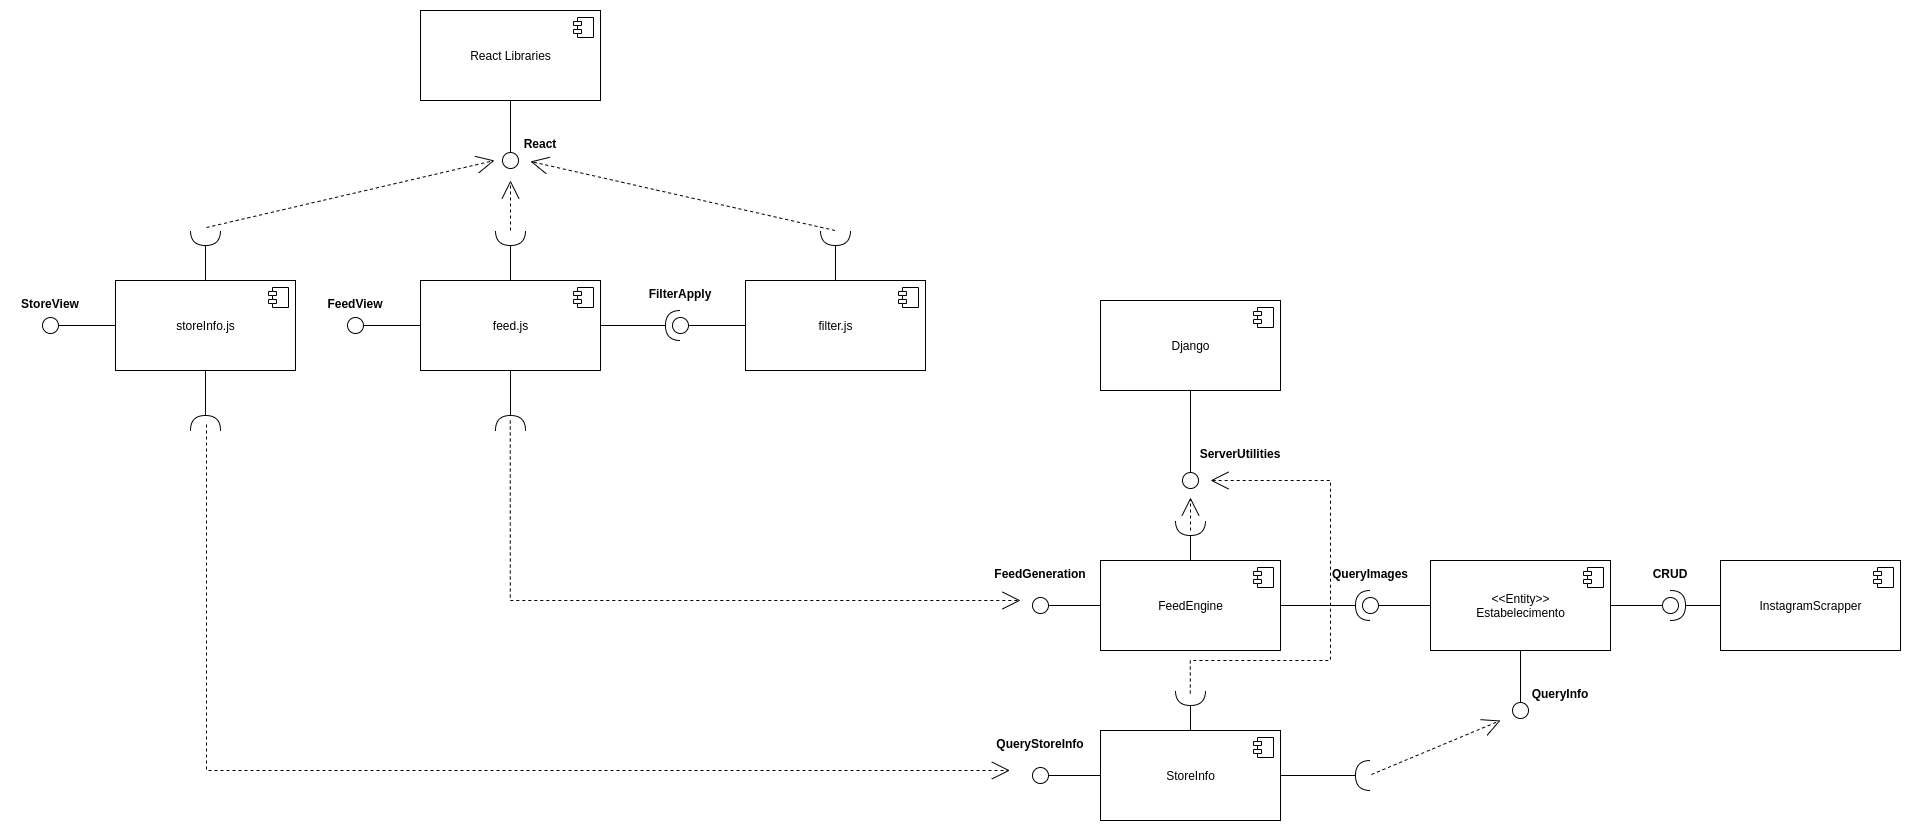

The diagram above was exported from draw.io. Its source (the exported page's mxGraphModel, read from the mxfile embedded in the PNG):
<mxGraphModel dx="1355" dy="745" grid="1" gridSize="10" guides="1" tooltips="1" connect="1" arrows="1" fold="1" page="1" pageScale="1" pageWidth="827" pageHeight="1169" math="0" shadow="0">
  <root>
    <mxCell id="0" />
    <mxCell id="1" parent="0" />
    <mxCell id="trMdnLEcNdwHgI2CaoyA-12" style="edgeStyle=orthogonalEdgeStyle;rounded=0;orthogonalLoop=1;jettySize=auto;html=1;endArrow=oval;endFill=0;strokeWidth=1;endSize=16;" parent="1" source="trMdnLEcNdwHgI2CaoyA-9" edge="1">
      <mxGeometry relative="1" as="geometry">
        <mxPoint x="385" y="935" as="targetPoint" />
      </mxGeometry>
    </mxCell>
    <mxCell id="trMdnLEcNdwHgI2CaoyA-32" style="edgeStyle=orthogonalEdgeStyle;rounded=0;orthogonalLoop=1;jettySize=auto;html=1;endArrow=halfCircle;endFill=0;endSize=13;strokeColor=#000000;strokeWidth=1;" parent="1" source="trMdnLEcNdwHgI2CaoyA-9" edge="1">
      <mxGeometry relative="1" as="geometry">
        <mxPoint x="540" y="840" as="targetPoint" />
      </mxGeometry>
    </mxCell>
    <mxCell id="trMdnLEcNdwHgI2CaoyA-69" style="edgeStyle=orthogonalEdgeStyle;rounded=0;orthogonalLoop=1;jettySize=auto;html=1;endArrow=halfCircle;endFill=0;endSize=13;strokeColor=#000000;strokeWidth=1;" parent="1" source="trMdnLEcNdwHgI2CaoyA-9" edge="1">
      <mxGeometry relative="1" as="geometry">
        <mxPoint x="540" y="1040" as="targetPoint" />
      </mxGeometry>
    </mxCell>
    <mxCell id="trMdnLEcNdwHgI2CaoyA-72" style="edgeStyle=orthogonalEdgeStyle;rounded=0;orthogonalLoop=1;jettySize=auto;html=1;endArrow=halfCircle;endFill=0;endSize=13;strokeColor=#000000;strokeWidth=1;" parent="1" source="trMdnLEcNdwHgI2CaoyA-9" edge="1">
      <mxGeometry relative="1" as="geometry">
        <mxPoint x="710.0000000000002" y="935" as="targetPoint" />
      </mxGeometry>
    </mxCell>
    <mxCell id="trMdnLEcNdwHgI2CaoyA-9" value="feed.js" style="html=1;dropTarget=0;" parent="1" vertex="1">
      <mxGeometry x="450" y="890" width="180" height="90" as="geometry" />
    </mxCell>
    <mxCell id="trMdnLEcNdwHgI2CaoyA-10" value="" style="shape=module;jettyWidth=8;jettyHeight=4;" parent="trMdnLEcNdwHgI2CaoyA-9" vertex="1">
      <mxGeometry x="1" width="20" height="20" relative="1" as="geometry">
        <mxPoint x="-27" y="7" as="offset" />
      </mxGeometry>
    </mxCell>
    <mxCell id="trMdnLEcNdwHgI2CaoyA-13" value="FeedView" style="text;align=center;fontStyle=1;verticalAlign=middle;spacingLeft=3;spacingRight=3;strokeColor=none;rotatable=0;points=[[0,0.5],[1,0.5]];portConstraint=eastwest;" parent="1" vertex="1">
      <mxGeometry x="345" y="900" width="80" height="26" as="geometry" />
    </mxCell>
    <mxCell id="trMdnLEcNdwHgI2CaoyA-16" style="edgeStyle=orthogonalEdgeStyle;rounded=0;orthogonalLoop=1;jettySize=auto;html=1;endArrow=oval;endFill=0;endSize=16;strokeWidth=1;" parent="1" source="trMdnLEcNdwHgI2CaoyA-14" edge="1">
      <mxGeometry relative="1" as="geometry">
        <mxPoint x="540" y="770" as="targetPoint" />
      </mxGeometry>
    </mxCell>
    <mxCell id="trMdnLEcNdwHgI2CaoyA-14" value="React Libraries" style="html=1;dropTarget=0;" parent="1" vertex="1">
      <mxGeometry x="450" y="620" width="180" height="90" as="geometry" />
    </mxCell>
    <mxCell id="trMdnLEcNdwHgI2CaoyA-15" value="" style="shape=module;jettyWidth=8;jettyHeight=4;" parent="trMdnLEcNdwHgI2CaoyA-14" vertex="1">
      <mxGeometry x="1" width="20" height="20" relative="1" as="geometry">
        <mxPoint x="-27" y="7" as="offset" />
      </mxGeometry>
    </mxCell>
    <mxCell id="trMdnLEcNdwHgI2CaoyA-17" style="edgeStyle=orthogonalEdgeStyle;rounded=0;orthogonalLoop=1;jettySize=auto;html=1;endArrow=oval;endFill=0;strokeWidth=1;endSize=16;" parent="1" source="trMdnLEcNdwHgI2CaoyA-18" edge="1">
      <mxGeometry relative="1" as="geometry">
        <mxPoint x="80" y="935" as="targetPoint" />
      </mxGeometry>
    </mxCell>
    <mxCell id="trMdnLEcNdwHgI2CaoyA-26" style="edgeStyle=orthogonalEdgeStyle;rounded=0;orthogonalLoop=1;jettySize=auto;html=1;endArrow=halfCircle;endFill=0;endSize=13;strokeWidth=1;" parent="1" source="trMdnLEcNdwHgI2CaoyA-18" edge="1">
      <mxGeometry relative="1" as="geometry">
        <mxPoint x="235" y="840" as="targetPoint" />
      </mxGeometry>
    </mxCell>
    <mxCell id="trMdnLEcNdwHgI2CaoyA-70" style="edgeStyle=orthogonalEdgeStyle;rounded=0;orthogonalLoop=1;jettySize=auto;html=1;endArrow=halfCircle;endFill=0;endSize=13;strokeColor=#000000;strokeWidth=1;" parent="1" source="trMdnLEcNdwHgI2CaoyA-18" edge="1">
      <mxGeometry relative="1" as="geometry">
        <mxPoint x="235" y="1040" as="targetPoint" />
      </mxGeometry>
    </mxCell>
    <mxCell id="trMdnLEcNdwHgI2CaoyA-18" value="&lt;div&gt;storeInfo.js&lt;/div&gt;" style="html=1;dropTarget=0;" parent="1" vertex="1">
      <mxGeometry x="145" y="890" width="180" height="90" as="geometry" />
    </mxCell>
    <mxCell id="trMdnLEcNdwHgI2CaoyA-19" value="" style="shape=module;jettyWidth=8;jettyHeight=4;" parent="trMdnLEcNdwHgI2CaoyA-18" vertex="1">
      <mxGeometry x="1" width="20" height="20" relative="1" as="geometry">
        <mxPoint x="-27" y="7" as="offset" />
      </mxGeometry>
    </mxCell>
    <mxCell id="trMdnLEcNdwHgI2CaoyA-20" value="StoreView" style="text;align=center;fontStyle=1;verticalAlign=middle;spacingLeft=3;spacingRight=3;strokeColor=none;rotatable=0;points=[[0,0.5],[1,0.5]];portConstraint=eastwest;" parent="1" vertex="1">
      <mxGeometry x="40" y="900" width="80" height="26" as="geometry" />
    </mxCell>
    <mxCell id="trMdnLEcNdwHgI2CaoyA-21" style="edgeStyle=orthogonalEdgeStyle;rounded=0;orthogonalLoop=1;jettySize=auto;html=1;endArrow=oval;endFill=0;strokeWidth=1;endSize=16;" parent="1" source="trMdnLEcNdwHgI2CaoyA-22" edge="1">
      <mxGeometry relative="1" as="geometry">
        <mxPoint x="710" y="935" as="targetPoint" />
      </mxGeometry>
    </mxCell>
    <mxCell id="trMdnLEcNdwHgI2CaoyA-31" style="edgeStyle=orthogonalEdgeStyle;rounded=0;orthogonalLoop=1;jettySize=auto;html=1;endArrow=halfCircle;endFill=0;endSize=13;strokeColor=#000000;strokeWidth=1;" parent="1" source="trMdnLEcNdwHgI2CaoyA-22" edge="1">
      <mxGeometry relative="1" as="geometry">
        <mxPoint x="865" y="840" as="targetPoint" />
      </mxGeometry>
    </mxCell>
    <mxCell id="trMdnLEcNdwHgI2CaoyA-22" value="&lt;div&gt;filter.js&lt;/div&gt;" style="html=1;dropTarget=0;" parent="1" vertex="1">
      <mxGeometry x="775" y="890" width="180" height="90" as="geometry" />
    </mxCell>
    <mxCell id="trMdnLEcNdwHgI2CaoyA-23" value="" style="shape=module;jettyWidth=8;jettyHeight=4;" parent="trMdnLEcNdwHgI2CaoyA-22" vertex="1">
      <mxGeometry x="1" width="20" height="20" relative="1" as="geometry">
        <mxPoint x="-27" y="7" as="offset" />
      </mxGeometry>
    </mxCell>
    <mxCell id="trMdnLEcNdwHgI2CaoyA-24" value="FilterApply" style="text;align=center;fontStyle=1;verticalAlign=middle;spacingLeft=3;spacingRight=3;strokeColor=none;rotatable=0;points=[[0,0.5],[1,0.5]];portConstraint=eastwest;" parent="1" vertex="1">
      <mxGeometry x="670" y="890" width="80" height="26" as="geometry" />
    </mxCell>
    <mxCell id="trMdnLEcNdwHgI2CaoyA-25" value="React" style="text;align=center;fontStyle=1;verticalAlign=middle;spacingLeft=3;spacingRight=3;strokeColor=none;rotatable=0;points=[[0,0.5],[1,0.5]];portConstraint=eastwest;" parent="1" vertex="1">
      <mxGeometry x="530" y="740" width="80" height="26" as="geometry" />
    </mxCell>
    <mxCell id="trMdnLEcNdwHgI2CaoyA-27" value="" style="endArrow=open;dashed=1;html=1;strokeWidth=1;rounded=0;endFill=0;endSize=16;" parent="1" edge="1">
      <mxGeometry width="50" height="50" relative="1" as="geometry">
        <mxPoint x="236" y="837" as="sourcePoint" />
        <mxPoint x="524" y="770" as="targetPoint" />
      </mxGeometry>
    </mxCell>
    <mxCell id="trMdnLEcNdwHgI2CaoyA-33" value="" style="endArrow=open;dashed=1;html=1;strokeColor=#000000;strokeWidth=1;endFill=0;endSize=16;" parent="1" edge="1">
      <mxGeometry width="50" height="50" relative="1" as="geometry">
        <mxPoint x="540" y="840" as="sourcePoint" />
        <mxPoint x="540" y="790" as="targetPoint" />
      </mxGeometry>
    </mxCell>
    <mxCell id="trMdnLEcNdwHgI2CaoyA-35" value="" style="endArrow=open;dashed=1;html=1;strokeColor=#000000;strokeWidth=1;endFill=0;endSize=16;entryX=0.375;entryY=1.192;entryDx=0;entryDy=0;entryPerimeter=0;" parent="1" target="trMdnLEcNdwHgI2CaoyA-25" edge="1">
      <mxGeometry width="50" height="50" relative="1" as="geometry">
        <mxPoint x="864.5" y="840" as="sourcePoint" />
        <mxPoint x="864.5" y="790" as="targetPoint" />
      </mxGeometry>
    </mxCell>
    <mxCell id="trMdnLEcNdwHgI2CaoyA-38" style="edgeStyle=orthogonalEdgeStyle;rounded=0;orthogonalLoop=1;jettySize=auto;html=1;endArrow=oval;endFill=0;endSize=16;strokeColor=#000000;strokeWidth=1;" parent="1" source="trMdnLEcNdwHgI2CaoyA-36" edge="1">
      <mxGeometry relative="1" as="geometry">
        <mxPoint x="1220" y="1090" as="targetPoint" />
      </mxGeometry>
    </mxCell>
    <mxCell id="trMdnLEcNdwHgI2CaoyA-36" value="Django" style="html=1;dropTarget=0;" parent="1" vertex="1">
      <mxGeometry x="1130" y="910" width="180" height="90" as="geometry" />
    </mxCell>
    <mxCell id="trMdnLEcNdwHgI2CaoyA-37" value="" style="shape=module;jettyWidth=8;jettyHeight=4;" parent="trMdnLEcNdwHgI2CaoyA-36" vertex="1">
      <mxGeometry x="1" width="20" height="20" relative="1" as="geometry">
        <mxPoint x="-27" y="7" as="offset" />
      </mxGeometry>
    </mxCell>
    <mxCell id="trMdnLEcNdwHgI2CaoyA-39" value="ServerUtilities" style="text;align=center;fontStyle=1;verticalAlign=middle;spacingLeft=3;spacingRight=3;strokeColor=none;rotatable=0;points=[[0,0.5],[1,0.5]];portConstraint=eastwest;" parent="1" vertex="1">
      <mxGeometry x="1230" y="1050" width="80" height="26" as="geometry" />
    </mxCell>
    <mxCell id="trMdnLEcNdwHgI2CaoyA-42" style="edgeStyle=orthogonalEdgeStyle;rounded=0;orthogonalLoop=1;jettySize=auto;html=1;endArrow=oval;endFill=0;endSize=16;strokeColor=#000000;strokeWidth=1;" parent="1" source="trMdnLEcNdwHgI2CaoyA-40" edge="1">
      <mxGeometry relative="1" as="geometry">
        <mxPoint x="1400" y="1215" as="targetPoint" />
      </mxGeometry>
    </mxCell>
    <mxCell id="trMdnLEcNdwHgI2CaoyA-44" style="edgeStyle=orthogonalEdgeStyle;rounded=0;orthogonalLoop=1;jettySize=auto;html=1;endArrow=oval;endFill=0;endSize=16;strokeColor=#000000;strokeWidth=1;" parent="1" source="trMdnLEcNdwHgI2CaoyA-40" edge="1">
      <mxGeometry relative="1" as="geometry">
        <mxPoint x="1700" y="1215" as="targetPoint" />
      </mxGeometry>
    </mxCell>
    <mxCell id="trMdnLEcNdwHgI2CaoyA-53" style="edgeStyle=none;rounded=0;orthogonalLoop=1;jettySize=auto;html=1;endArrow=oval;endFill=0;endSize=16;strokeColor=#000000;strokeWidth=1;" parent="1" source="trMdnLEcNdwHgI2CaoyA-40" edge="1">
      <mxGeometry relative="1" as="geometry">
        <mxPoint x="1550" y="1320" as="targetPoint" />
      </mxGeometry>
    </mxCell>
    <mxCell id="trMdnLEcNdwHgI2CaoyA-40" value="&lt;div&gt;&amp;lt;&amp;lt;Entity&amp;gt;&amp;gt;&lt;/div&gt;&lt;div&gt;Estabelecimento&lt;/div&gt;" style="html=1;dropTarget=0;" parent="1" vertex="1">
      <mxGeometry x="1460" y="1170" width="180" height="90" as="geometry" />
    </mxCell>
    <mxCell id="trMdnLEcNdwHgI2CaoyA-41" value="" style="shape=module;jettyWidth=8;jettyHeight=4;" parent="trMdnLEcNdwHgI2CaoyA-40" vertex="1">
      <mxGeometry x="1" width="20" height="20" relative="1" as="geometry">
        <mxPoint x="-27" y="7" as="offset" />
      </mxGeometry>
    </mxCell>
    <mxCell id="trMdnLEcNdwHgI2CaoyA-43" value="QueryImages" style="text;align=center;fontStyle=1;verticalAlign=middle;spacingLeft=3;spacingRight=3;strokeColor=none;rotatable=0;points=[[0,0.5],[1,0.5]];portConstraint=eastwest;" parent="1" vertex="1">
      <mxGeometry x="1360" y="1170" width="80" height="26" as="geometry" />
    </mxCell>
    <mxCell id="trMdnLEcNdwHgI2CaoyA-45" value="CRUD" style="text;align=center;fontStyle=1;verticalAlign=middle;spacingLeft=3;spacingRight=3;strokeColor=none;rotatable=0;points=[[0,0.5],[1,0.5]];portConstraint=eastwest;" parent="1" vertex="1">
      <mxGeometry x="1660" y="1170" width="80" height="26" as="geometry" />
    </mxCell>
    <mxCell id="trMdnLEcNdwHgI2CaoyA-48" style="edgeStyle=orthogonalEdgeStyle;rounded=0;orthogonalLoop=1;jettySize=auto;html=1;endArrow=halfCircle;endFill=0;endSize=13;strokeColor=#000000;strokeWidth=1;" parent="1" source="trMdnLEcNdwHgI2CaoyA-46" edge="1">
      <mxGeometry relative="1" as="geometry">
        <mxPoint x="1220" y="1130" as="targetPoint" />
      </mxGeometry>
    </mxCell>
    <mxCell id="trMdnLEcNdwHgI2CaoyA-49" style="edgeStyle=orthogonalEdgeStyle;rounded=0;orthogonalLoop=1;jettySize=auto;html=1;endArrow=halfCircle;endFill=0;endSize=13;strokeColor=#000000;strokeWidth=1;" parent="1" source="trMdnLEcNdwHgI2CaoyA-46" edge="1">
      <mxGeometry relative="1" as="geometry">
        <mxPoint x="1400" y="1215" as="targetPoint" />
      </mxGeometry>
    </mxCell>
    <mxCell id="trMdnLEcNdwHgI2CaoyA-57" style="edgeStyle=none;rounded=0;orthogonalLoop=1;jettySize=auto;html=1;endArrow=oval;endFill=0;endSize=16;strokeColor=#000000;strokeWidth=1;" parent="1" source="trMdnLEcNdwHgI2CaoyA-46" edge="1">
      <mxGeometry relative="1" as="geometry">
        <mxPoint x="1070" y="1215" as="targetPoint" />
      </mxGeometry>
    </mxCell>
    <mxCell id="trMdnLEcNdwHgI2CaoyA-46" value="FeedEngine" style="html=1;dropTarget=0;" parent="1" vertex="1">
      <mxGeometry x="1130" y="1170" width="180" height="90" as="geometry" />
    </mxCell>
    <mxCell id="trMdnLEcNdwHgI2CaoyA-47" value="" style="shape=module;jettyWidth=8;jettyHeight=4;" parent="trMdnLEcNdwHgI2CaoyA-46" vertex="1">
      <mxGeometry x="1" width="20" height="20" relative="1" as="geometry">
        <mxPoint x="-27" y="7" as="offset" />
      </mxGeometry>
    </mxCell>
    <mxCell id="trMdnLEcNdwHgI2CaoyA-52" style="edgeStyle=orthogonalEdgeStyle;rounded=0;orthogonalLoop=1;jettySize=auto;html=1;endArrow=halfCircle;endFill=0;endSize=13;strokeColor=#000000;strokeWidth=1;" parent="1" source="trMdnLEcNdwHgI2CaoyA-50" edge="1">
      <mxGeometry relative="1" as="geometry">
        <mxPoint x="1700" y="1215" as="targetPoint" />
      </mxGeometry>
    </mxCell>
    <mxCell id="trMdnLEcNdwHgI2CaoyA-50" value="InstagramScrapper" style="html=1;dropTarget=0;" parent="1" vertex="1">
      <mxGeometry x="1750" y="1170" width="180" height="90" as="geometry" />
    </mxCell>
    <mxCell id="trMdnLEcNdwHgI2CaoyA-51" value="" style="shape=module;jettyWidth=8;jettyHeight=4;" parent="trMdnLEcNdwHgI2CaoyA-50" vertex="1">
      <mxGeometry x="1" width="20" height="20" relative="1" as="geometry">
        <mxPoint x="-27" y="7" as="offset" />
      </mxGeometry>
    </mxCell>
    <mxCell id="trMdnLEcNdwHgI2CaoyA-54" value="QueryInfo" style="text;align=center;fontStyle=1;verticalAlign=middle;spacingLeft=3;spacingRight=3;strokeColor=none;rotatable=0;points=[[0,0.5],[1,0.5]];portConstraint=eastwest;" parent="1" vertex="1">
      <mxGeometry x="1550" y="1290" width="80" height="26" as="geometry" />
    </mxCell>
    <mxCell id="trMdnLEcNdwHgI2CaoyA-58" style="edgeStyle=none;rounded=0;orthogonalLoop=1;jettySize=auto;html=1;endArrow=oval;endFill=0;endSize=16;strokeColor=#000000;strokeWidth=1;" parent="1" source="trMdnLEcNdwHgI2CaoyA-55" edge="1">
      <mxGeometry relative="1" as="geometry">
        <mxPoint x="1070" y="1385" as="targetPoint" />
      </mxGeometry>
    </mxCell>
    <mxCell id="trMdnLEcNdwHgI2CaoyA-61" style="edgeStyle=none;rounded=0;orthogonalLoop=1;jettySize=auto;html=1;endArrow=halfCircle;endFill=0;endSize=13;strokeColor=#000000;strokeWidth=1;" parent="1" source="trMdnLEcNdwHgI2CaoyA-55" edge="1">
      <mxGeometry relative="1" as="geometry">
        <mxPoint x="1220" y="1300" as="targetPoint" />
      </mxGeometry>
    </mxCell>
    <mxCell id="trMdnLEcNdwHgI2CaoyA-67" style="edgeStyle=orthogonalEdgeStyle;rounded=0;orthogonalLoop=1;jettySize=auto;html=1;endArrow=halfCircle;endFill=0;endSize=13;strokeColor=#000000;strokeWidth=1;" parent="1" source="trMdnLEcNdwHgI2CaoyA-55" edge="1">
      <mxGeometry relative="1" as="geometry">
        <mxPoint x="1400.0000000000002" y="1385" as="targetPoint" />
      </mxGeometry>
    </mxCell>
    <mxCell id="trMdnLEcNdwHgI2CaoyA-55" value="StoreInfo" style="html=1;dropTarget=0;" parent="1" vertex="1">
      <mxGeometry x="1130" y="1340" width="180" height="90" as="geometry" />
    </mxCell>
    <mxCell id="trMdnLEcNdwHgI2CaoyA-56" value="" style="shape=module;jettyWidth=8;jettyHeight=4;" parent="trMdnLEcNdwHgI2CaoyA-55" vertex="1">
      <mxGeometry x="1" width="20" height="20" relative="1" as="geometry">
        <mxPoint x="-27" y="7" as="offset" />
      </mxGeometry>
    </mxCell>
    <mxCell id="trMdnLEcNdwHgI2CaoyA-59" value="FeedGeneration" style="text;align=center;fontStyle=1;verticalAlign=middle;spacingLeft=3;spacingRight=3;strokeColor=none;rotatable=0;points=[[0,0.5],[1,0.5]];portConstraint=eastwest;" parent="1" vertex="1">
      <mxGeometry x="1030" y="1170" width="80" height="26" as="geometry" />
    </mxCell>
    <mxCell id="trMdnLEcNdwHgI2CaoyA-60" value="QueryStoreInfo" style="text;align=center;fontStyle=1;verticalAlign=middle;spacingLeft=3;spacingRight=3;strokeColor=none;rotatable=0;points=[[0,0.5],[1,0.5]];portConstraint=eastwest;" parent="1" vertex="1">
      <mxGeometry x="1030" y="1340" width="80" height="26" as="geometry" />
    </mxCell>
    <mxCell id="trMdnLEcNdwHgI2CaoyA-63" value="" style="endArrow=open;dashed=1;html=1;strokeColor=#000000;strokeWidth=1;endFill=0;endSize=16;" parent="1" edge="1">
      <mxGeometry width="50" height="50" relative="1" as="geometry">
        <mxPoint x="1220" y="1140" as="sourcePoint" />
        <mxPoint x="1220" y="1107" as="targetPoint" />
      </mxGeometry>
    </mxCell>
    <mxCell id="trMdnLEcNdwHgI2CaoyA-65" value="" style="endArrow=open;dashed=1;html=1;strokeColor=#000000;strokeWidth=1;endFill=0;endSize=16;edgeStyle=orthogonalEdgeStyle;rounded=0;" parent="1" edge="1">
      <mxGeometry width="50" height="50" relative="1" as="geometry">
        <mxPoint x="1219.8" y="1303" as="sourcePoint" />
        <mxPoint x="1240" y="1090" as="targetPoint" />
        <Array as="points">
          <mxPoint x="1220" y="1270" />
          <mxPoint x="1360" y="1270" />
          <mxPoint x="1360" y="1090" />
          <mxPoint x="1240" y="1090" />
        </Array>
      </mxGeometry>
    </mxCell>
    <mxCell id="trMdnLEcNdwHgI2CaoyA-68" value="" style="endArrow=open;dashed=1;html=1;strokeColor=#000000;strokeWidth=1;endFill=0;endSize=16;" parent="1" edge="1">
      <mxGeometry width="50" height="50" relative="1" as="geometry">
        <mxPoint x="1401" y="1384" as="sourcePoint" />
        <mxPoint x="1530" y="1330" as="targetPoint" />
      </mxGeometry>
    </mxCell>
    <mxCell id="trMdnLEcNdwHgI2CaoyA-73" value="" style="endArrow=open;dashed=1;html=1;strokeColor=#000000;strokeWidth=1;endFill=0;endSize=16;edgeStyle=orthogonalEdgeStyle;rounded=0;" parent="1" edge="1">
      <mxGeometry width="50" height="50" relative="1" as="geometry">
        <mxPoint x="539.76" y="1030" as="sourcePoint" />
        <mxPoint x="1050" y="1210" as="targetPoint" />
        <Array as="points">
          <mxPoint x="540" y="1210" />
        </Array>
      </mxGeometry>
    </mxCell>
    <mxCell id="trMdnLEcNdwHgI2CaoyA-74" value="" style="endArrow=open;dashed=1;html=1;strokeColor=#000000;strokeWidth=1;endFill=0;endSize=16;edgeStyle=orthogonalEdgeStyle;rounded=0;" parent="1" edge="1">
      <mxGeometry width="50" height="50" relative="1" as="geometry">
        <mxPoint x="236" y="1033.9999999999998" as="sourcePoint" />
        <mxPoint x="1039.4117647058824" y="1380" as="targetPoint" />
        <Array as="points">
          <mxPoint x="236" y="1380" />
        </Array>
      </mxGeometry>
    </mxCell>
  </root>
</mxGraphModel>